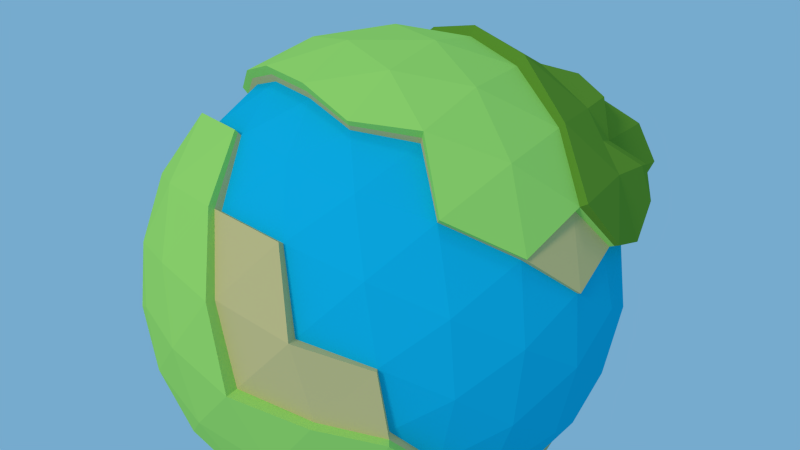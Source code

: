 # Source: planet.blend  (saved by Blender 2.76.0; exported with 4.5.12 LTS)
import bpy
from mathutils import Matrix  # noqa: F401  (used for matrix-valued properties, if any)

bpy.ops.wm.read_factory_settings(use_empty=True)
scene = bpy.context.scene
scene.name = 'Scene'

# ---- collections
col_collection_1 = bpy.data.collections.new('Collection 1'); scene.collection.children.link(col_collection_1)

# ---- materials (node trees are filled in below, after node groups)
mat_mat_grass_a = bpy.data.materials.new('mat_grass_a')
mat_mat_grass_a.alpha_threshold = 0.0
mat_mat_grass_a.use_transparent_shadow = False
mat_mat_grass_a.diffuse_color = (0.446, 0.8, 0.1485, 1.0)
mat_mat_grass_a.roughness = 0.5
mat_mat_grass_a.specular_intensity = 0.0
mat_mat_water = bpy.data.materials.new('mat_water')
mat_mat_water.alpha_threshold = 0.0
mat_mat_water.use_transparent_shadow = False
mat_mat_water.diffuse_color = (0.005776, 0.5056, 0.7613, 1.0)
mat_mat_water.roughness = 0.5
mat_mat_water.specular_intensity = 0.0
mat_mat_sand = bpy.data.materials.new('mat_sand')
mat_mat_sand.alpha_threshold = 0.0
mat_mat_sand.use_transparent_shadow = False
mat_mat_sand.diffuse_color = (0.7874, 0.5876, 0.2392, 1.0)
mat_mat_sand.roughness = 0.5
mat_mat_sand.specular_intensity = 0.0
mat_mat_grass_b = bpy.data.materials.new('mat_grass_b')
mat_mat_grass_b.alpha_threshold = 0.0
mat_mat_grass_b.use_transparent_shadow = False
mat_mat_grass_b.diffuse_color = (0.1649, 0.3343, 0.03135, 1.0)
mat_mat_grass_b.roughness = 0.5

# ---- material node trees

# ---- world
world_world = bpy.data.worlds.new('World'); scene.world = world_world
world_world.color = (0.1829, 0.4052, 0.6152)
world_world.use_sun_shadow = False
world_world.sun_shadow_jitter_overblur = 0.0
world_world.cycles.sampling_method = 'MANUAL'
world_world.cycles.sample_map_resolution = 256

# ---- cameras
cam_camera = bpy.data.cameras.new('Camera')
cam_camera.clip_end = 100.0
cam_camera.lens = 35.0
cam_camera.sensor_width = 32.0
cam_camera.sensor_height = 18.0
cam_camera.ortho_scale = 7.314
cam_camera.dof.focus_distance = 0.0
cam_camera.dof.aperture_fstop = 128.0

# ---- lights
light_hemi = bpy.data.lights.new('Hemi', 'SUN')
light_hemi.transmission_factor = 0.0
light_hemi.angle = 0.1993
light_hemi.energy = 0.22
light_hemi.shadow_buffer_clip_start = 0.5
light_hemi.shadow_soft_size = 0.1
light_hemi.shadow_cascade_max_distance = 1000.0
light_hemi.cycles.use_multiple_importance_sampling = False
light_lamp = bpy.data.lights.new('Lamp', 'SUN')
light_lamp.transmission_factor = 0.0
light_lamp.cutoff_distance = 30.0
light_lamp.angle = 0.1993
light_lamp.energy = 1.0
light_lamp.shadow_buffer_clip_start = 1.001
light_lamp.shadow_soft_size = 0.1
light_lamp.shadow_cascade_max_distance = 1000.0
light_lamp.cycles.use_multiple_importance_sampling = False

# ---- meshes
me_icosphere = bpy.data.meshes.new('Icosphere')
me_icosphere.from_pydata([(7.236, -5.257, -4.472), (7.236, 5.257, -4.472), (2.764, -8.506, 4.472), (-7.236, -5.257, 4.472), (-7.236, 5.257, 4.472), (2.764, 8.506, 4.472), (8.944, 0.0, 4.472), (8.127, 2.952, -5.023), (8.506, 0.0, -5.257), (8.127, -2.952, -5.023), (9.566, -1.476, 2.511), (9.511, -3.09, 0.0), (8.607, -4.429, -2.512), (8.607, 4.429, -2.512), (9.511, 3.09, 0.0), (9.566, 1.476, 2.511), (1.552, -9.554, 2.512), (0.0, -10.0, 0.0), (6.872, -6.817, -2.512), (5.878, -8.09, 0.0), (4.36, -8.642, 2.512), (-8.607, -4.429, 2.512), (-9.511, -3.09, 0.0), (-6.872, -6.817, 2.512), (-6.872, 6.817, 2.512), (-5.878, 8.09, 0.0), (-9.511, 3.09, 0.0), (-8.607, 4.429, 2.512), (4.36, 8.642, 2.512), (5.878, 8.09, 0.0), (6.872, 6.817, -2.512), (-1.552, 9.554, -2.512), (0.0, 10.0, 0.0), (1.552, 9.554, 2.512), (4.84, -7.166, 5.023), (0.2964, -8.642, 5.023), (-2.629, -8.09, 5.257), (-5.319, -6.817, 5.023), (-8.127, -2.952, 5.023), (-8.506, 0.0, 5.257), (-8.127, 2.952, 5.023), (-5.319, 6.817, 5.023), (-2.629, 8.09, 5.257), (0.2964, 8.642, 5.023), (4.84, 7.166, 5.023), (6.882, 5.0, 5.257), (8.311, 2.389, 5.023), (8.618, 4.253, 2.764), (8.09, 5.878, 0.0), (6.708, 6.882, 2.764), (-1.382, 9.511, 2.764), (-3.09, 9.511, -4.985e-06), (-4.472, 8.506, 2.764), (-9.472, 1.625, 2.764), (-10.0, -3.542e-06, 6.035e-06), (-9.472, -1.625, 2.764), (-4.472, -8.506, 2.764), (-1.382, -9.511, 2.764), (6.708, -6.882, 2.764), (8.09, -5.878, -1.915e-05), (8.618, -4.253, 2.764), (3.09, 9.511, 0.0), (4.472, 8.506, -2.764), (1.382, 9.511, -2.764), (-8.09, 5.878, 0.0), (3.09, -9.511, 0.0), (4.472, -8.506, -2.764), (10.0, -2.507e-07, 0.0), (9.472, -1.625, -2.764), (9.472, 1.625, -2.764), (7.52, -5.464, -4.648), (8.394, -3.049, -5.188), (7.474, 5.43, -4.619), (7.097, 7.041, -2.594), (4.999, -7.401, 5.188), (2.833, -8.718, 4.583), (-5.494, -7.041, 5.188), (-7.474, -5.43, 4.619), (-8.394, 3.049, 5.188), (-7.346, 5.337, 4.54), (0.3061, 8.926, 5.188), (2.808, 8.641, 4.543), (8.509, 2.446, 5.143), (9.169, 0.0, 4.585), (8.394, 3.049, -5.188), (8.786, 0.0, -5.43), (9.704, -1.497, 2.548), (0.0, -10.33, 0.0), (7.04, -6.984, -2.573), (-8.89, -4.574, 2.594), (-9.823, -3.192, 0.0), (-7.097, -7.041, 2.594), (-6.071, 8.356, 0.0), (-9.823, 3.192, 0.0), (-1.603, 9.868, -2.594), (0.3061, -8.926, 5.188), (-2.715, -8.356, 5.43), (-8.394, -3.049, 5.188), (-8.786, 0.0, 5.43), (-5.494, 7.041, 5.188), (-2.715, 8.356, 5.43), (4.999, 7.401, 5.188), (7.009, 5.092, 5.354), (-3.192, 9.823, -5.149e-06), (-10.33, -3.659e-06, 6.233e-06), (-4.619, -8.786, 2.855), (-1.407, -9.68, 2.813), (6.783, -6.959, 2.795), (8.836, -4.361, 2.834), (1.427, 9.823, -2.855), (4.619, 8.786, -2.855), (-8.356, 6.071, 0.0), (3.192, -9.823, 0.0), (4.714, -8.966, -2.913), (8.394, -3.049, -5.188), (7.474, 5.43, -4.619), (5.494, 7.041, -5.188), (-4.503, 8.926, -2.594), (7.097, 7.041, -2.594), (4.999, -7.401, 5.188), (-5.494, -7.041, 5.188), (-7.474, -5.43, 4.619), (-8.394, 3.049, 5.188), (0.3061, 8.926, 5.188), (5.494, -7.041, -5.188), (2.715, -8.356, -5.43), (8.394, 3.049, -5.188), (8.786, 0.0, -5.43), (2.715, 8.356, -5.43), (0.0, -10.33, 0.0), (-8.89, -4.574, 2.594), (-9.823, -3.192, 0.0), (-7.097, -7.041, 2.594), (-6.071, 8.356, 0.0), (-9.823, 3.192, 0.0), (-1.603, 9.868, -2.594), (8.584, -2.467, 5.188), (0.3061, -8.926, 5.188), (-2.715, -8.356, 5.43), (-8.394, -3.049, 5.188), (-8.786, 0.0, 5.43), (-5.494, 7.041, 5.188), (-2.715, 8.356, 5.43), (4.999, 7.401, 5.188), (-3.192, 9.823, -5.149e-06), (-10.33, -3.659e-06, 6.233e-06), (-4.619, -8.786, 2.855), (1.427, 9.823, -2.855), (4.619, 8.786, -2.855), (-8.356, 6.071, 0.0), (-6.929, 7.108, -2.855), (-8.356, -6.071, 0.0), (3.192, -9.823, 0.0), (1.427, -9.823, -2.855), (-0.8321, -2.561, -10.38), (0.0, -3.078e-07, -10.72), (6.536, -4.749, -7.05), (7.759, -5.637, -4.795), (-0.3178, -9.266, -5.386), (-2.964, -9.121, -4.795), (8.714, -3.166, -5.386), (6.536, 4.749, -7.05), (7.759, 5.637, -4.795), (-2.693, -2.98e-07, -10.38), (-8.911, -2.561, -5.386), (-9.59, -1.377e-07, -4.795), (-0.8321, 2.561, -10.38), (-5.189, 7.683, -5.386), (-2.964, 9.121, -4.795), (5.704, 7.31, -5.386), (-1.664, -10.24, -2.693), (-10.26, -1.583, -2.693), (-4.675, 9.266, -2.693), (5.189, -7.683, 5.386), (2.901, -8.93, 4.695), (-5.704, -7.31, 5.386), (-7.759, -5.637, 4.795), (-8.714, 3.166, 5.386), (-7.438, 5.404, 4.597), (0.3178, 9.266, 5.386), (2.84, 8.741, 4.595), (8.699, 2.5, 5.258), (9.351, 1.342e-07, 4.676), (2.496, -7.683, 7.05), (-6.536, -4.749, 7.05), (-6.536, 4.749, 7.05), (-2.496, -7.683, -7.05), (-1.742, -5.361, -9.121), (2.179, -1.583, -10.38), (4.561, -3.313, -9.121), (5.704, -7.31, -5.386), (2.862, -8.808, -5.724), (8.714, 3.166, -5.386), (9.121, -1.618e-07, -5.637), (2.179, 1.583, -10.38), (4.561, 3.313, -9.121), (-8.079, -2.024e-07, -7.05), (-5.637, -2.618e-07, -9.121), (-5.189, -7.683, -5.386), (-7.379, -5.361, -5.637), (-2.496, 7.683, -7.05), (-1.742, 5.361, -9.121), (-8.911, 2.561, -5.386), (-7.379, 5.361, -5.637), (-0.3178, 9.266, -5.386), (2.819, 8.675, -5.637), (0.0, -10.62, 3.048e-07), (-10.2, -3.313, 9.512e-08), (-4.675, -9.266, -2.693), (-6.303, -8.675, 2.49e-07), (-7.368, -7.31, 2.693), (-10.26, 1.583, -2.693), (-10.2, 3.313, -9.512e-08), (-1.664, 10.24, -2.693), (8.827, -2.537, 5.335), (7.379, -5.361, 5.637), (0.3178, -9.266, 5.386), (-2.819, -8.675, 5.637), (-8.714, -3.166, 5.386), (-9.121, 1.618e-07, 5.637), (-5.704, 7.31, 5.386), (-2.819, 8.675, 5.637), (5.189, 7.683, 5.386), (7.131, 5.181, 5.448), (0.8321, -2.561, 10.38), (1.742, -5.361, 9.121), (-2.179, -1.583, 10.38), (-4.561, -3.313, 9.121), (-4.795, 2.753e-07, 9.591), (-7.193, -1.742, 7.759), (-7.193, 1.742, 7.759), (-1.482, -4.56, 9.591), (-0.566, -7.379, 7.759), (-3.879, -6.302, 7.759), (3.879, -2.819, 9.591), (6.843, -2.819, 7.759), (4.795, -5.637, 7.759), (-10.72, -3.798e-06, 6.471e-06), (-4.795, -9.121, 2.964), (-3.313, -10.2, -8.148e-06), (-1.43, -9.839, 2.86), (6.943, -7.122, 2.861), (8.916, -4.4, 2.86), (1.482, 10.2, -2.964), (-8.675, 6.303, -1.809e-07), (-9.241, 4.561, -2.964), (-7.193, 7.379, -2.964), (-8.675, -6.303, 1.809e-07), (-7.193, -7.379, -2.964), (-9.241, -4.561, -2.964), (1.485, -10.22, -2.97), (3.879, 6.302, -7.759), (0.566, 7.379, -7.759), (1.482, 4.561, -9.591), (-4.795, 5.637, -7.759), (-6.843, 2.819, -7.759), (-3.879, 2.819, -9.591), (-6.843, -2.819, -7.759), (-4.795, -5.637, -7.759), (-3.879, -2.819, -9.591), (7.193, 1.742, -7.759), (4.795, -8.012e-06, -9.591), (7.193, -1.742, -7.759), (0.566, -7.379, -7.759), (3.879, -6.302, -7.759), (1.482, -4.561, -9.591), (0.327, 9.536, 5.542), (2.923, 8.995, 4.729), (8.847, 2.543, 5.347), (9.52, 2.8e-07, 4.76), (2.771, 3.066e-07, 10.68), (0.0, 3.168e-07, 11.03), (2.569, 7.907, 7.255), (9.145, -2.628, 5.527), (-5.87, 7.522, 5.542), (-2.901, 8.927, 5.801), (5.34, 7.907, 5.542), (7.338, 5.332, 5.606), (0.8699, -2.677, 10.85), (8.314, 2.083e-07, 7.255), (5.801, 2.695e-07, 9.386), (-2.242, -1.629, 10.68), (-2.242, 1.629, 10.68), (-4.693, 3.41, 9.386), (-6.726, 4.887, 7.255), (0.8563, 2.636, 10.68), (1.793, 5.517, 9.386), (4.311, 3.132, 10.66), (5.824, 6.846, 9.423), (7.512, 3.094, 8.517), (-1.525, 4.693, 9.869), (-3.992, 6.486, 7.984), (-0.5825, 7.594, 7.984), (-4.935, 2.833e-07, 9.869), (-7.402, 1.793, 7.984), (4.072, -2.958, 10.07), (7.042, -2.9, 7.984), (6.339, 6.619, 5.574), (8.092, 3.937, 5.476), (7.057, 2.389e-07, 8.321), (4.286, 2.88e-07, 10.03), (1.324, 4.076, 10.03), (2.181, 6.712, 8.321), (1.814, 1.318, 10.68), (2.892, 4.209, 9.628), (5.287, 1.566, 10.4), (3.752, 6.854, 7.62), (8.19, 1.547, 8.128), (5.988, 4.351, 7.984), (3.652, 1.566, 11.09), (2.424, 2.768, 10.27), (6.421, 1.45, 8.685), (5.517, 2.9, 8.927), (5.267, 5.135, 10.54), (3.97, 6.679, 10.25), (8.58, 1.271, 6.301), (8.474, 2.903, 7.11), (7.19, 4.116, 6.795), (6.136, 5.566, 6.795), (5.137, 6.854, 6.763), (3.955, 7.907, 6.399)], [], [(0, 9, 12), (0, 12, 18), (1, 30, 13), (15, 46, 6), (14, 47, 15), (13, 48, 14), (15, 47, 46), (47, 45, 46), (14, 48, 47), (48, 49, 47), (47, 49, 45), (49, 44, 45), (13, 30, 48), (30, 29, 48), (48, 29, 49), (29, 28, 49), (49, 28, 44), (28, 5, 44), (33, 43, 5), (32, 50, 33), (31, 51, 32), (33, 50, 43), (50, 42, 43), (32, 51, 50), (51, 52, 50), (50, 52, 42), (52, 41, 42), (51, 25, 52), (25, 24, 52), (52, 24, 41), (24, 4, 41), (27, 40, 4), (26, 53, 27), (27, 53, 40), (53, 39, 40), (26, 54, 53), (54, 55, 53), (53, 55, 39), (55, 38, 39), (54, 22, 55), (22, 21, 55), (55, 21, 38), (21, 3, 38), (23, 37, 3), (23, 56, 37), (56, 36, 37), (56, 57, 36), (57, 35, 36), (17, 16, 57), (57, 16, 35), (16, 2, 35), (20, 34, 2), (19, 58, 20), (18, 59, 19), (20, 58, 34), (19, 59, 58), (59, 60, 58), (18, 12, 59), (12, 11, 59), (59, 11, 60), (11, 10, 60), (28, 33, 5), (29, 61, 28), (30, 62, 29), (28, 61, 33), (61, 32, 33), (29, 62, 61), (62, 63, 61), (61, 63, 32), (63, 31, 32), (24, 27, 4), (25, 64, 24), (24, 64, 27), (64, 26, 27), (21, 23, 3), (16, 20, 2), (17, 65, 16), (16, 65, 20), (65, 19, 20), (65, 66, 19), (66, 18, 19), (10, 15, 6), (11, 67, 10), (12, 68, 11), (10, 67, 15), (67, 14, 15), (11, 68, 67), (68, 69, 67), (67, 69, 14), (69, 13, 14), (12, 9, 68), (9, 8, 68), (68, 8, 69), (8, 7, 69), (69, 7, 13), (7, 1, 13), (22, 54, 104, 90), (41, 4, 79, 99), (30, 1, 72, 73), (40, 39, 98, 78), (51, 31, 94, 103), (39, 38, 97, 98), (60, 10, 86, 108), (9, 0, 70, 71), (38, 3, 77, 97), (66, 65, 112, 113), (0, 18, 88, 70), (56, 23, 91, 105), (37, 36, 96, 76), (23, 21, 89, 91), (8, 9, 71, 85), (25, 51, 103, 92), (36, 35, 95, 96), (7, 8, 85, 84), (54, 26, 93, 104), (35, 2, 75, 95), (1, 7, 84, 72), (64, 25, 92, 111), (17, 57, 106, 87), (26, 64, 111, 93), (6, 46, 82, 83), (58, 60, 108, 107), (46, 45, 102, 82), (63, 62, 110, 109), (5, 43, 80, 81), (45, 44, 101, 102), (62, 30, 73, 110), (4, 40, 78, 79), (18, 66, 113, 88), (44, 5, 81, 101), (31, 63, 109, 94), (3, 37, 76, 77), (34, 58, 107, 74), (65, 17, 87, 112), (43, 42, 100, 80), (2, 34, 74, 75), (10, 6, 83, 86), (42, 41, 99, 100), (21, 22, 90, 89), (57, 56, 105, 106), (80, 100, 142, 123), (119, 107, 241, 173), (91, 89, 130, 132), (100, 99, 141, 142), (111, 92, 133, 149), (85, 71, 114, 127), (129, 106, 240, 206), (93, 111, 149, 134), (84, 85, 127, 126), (78, 98, 140, 122), (108, 86, 136), (90, 104, 145, 131), (72, 84, 126, 115), (98, 97, 139, 140), (97, 77, 121, 139), (125, 124, 113), (76, 96, 138, 120), (153, 125, 113), (141, 79, 178, 220), (89, 90, 131, 130), (104, 93, 134, 145), (96, 95, 137, 138), (106, 146, 238, 240), (124, 70, 88), (77, 76, 120, 121), (92, 103, 144, 133), (109, 110, 148, 147), (114, 70, 157, 160), (112, 87, 129, 152), (153, 113, 152), (73, 72, 115, 118), (81, 123, 179, 180), (110, 73, 118, 148), (143, 81, 180, 222), (94, 109, 147, 135), (103, 94, 135, 144), (79, 122, 177, 178), (105, 91, 132, 146), (115, 116, 118), (135, 117, 144), (117, 133, 144), (74, 107, 119), (86, 83, 136), (118, 116, 148), (116, 128, 148), (148, 128, 147), (117, 150, 133), (133, 150, 149), (131, 151, 130), (130, 151, 132), (129, 153, 152), (70, 124, 190, 157), (106, 105, 146), (121, 120, 175, 176), (149, 150, 246, 244), (71, 70, 114), (101, 81, 143), (128, 116, 169, 205), (117, 135, 213, 172), (102, 143, 222, 223), (81, 80, 123), (135, 147, 243, 213), (151, 131, 207, 247), (79, 78, 122), (150, 117, 172, 246), (146, 132, 210, 238), (123, 142, 221, 179), (125, 153, 250, 191), (116, 115, 162, 169), (142, 141, 220, 221), (127, 114, 160, 193), (87, 106, 129), (108, 136, 214, 242), (134, 149, 244, 212), (126, 127, 193, 192), (122, 140, 219, 177), (107, 108, 242, 241), (131, 145, 237, 207), (115, 126, 192, 162), (140, 139, 218, 219), (139, 121, 176, 218), (147, 128, 205, 243), (153, 129, 206, 250), (124, 125, 191, 190), (120, 138, 217, 175), (113, 112, 152), (99, 79, 141), (145, 134, 212, 237), (75, 119, 173, 174), (137, 75, 174, 216), (138, 137, 216, 217), (132, 151, 247, 210), (155, 188, 154), (157, 156, 160), (155, 154, 163), (155, 163, 166), (155, 166, 194), (159, 158, 170), (165, 164, 171), (168, 167, 172), (159, 170, 208), (165, 171, 211), (168, 172, 213), (174, 173, 183), (176, 175, 184), (178, 177, 185), (224, 234, 295, 278), (179, 221, 275, 266), (185, 230, 294, 284), (220, 178, 185), (226, 224, 278, 281), (221, 220, 274, 275), (230, 228, 293, 294), (234, 235, 296, 295), (228, 227, 226), (182, 181, 268, 269), (230, 229, 228), (228, 229, 227), (229, 184, 227), (185, 177, 230), (177, 219, 230), (230, 219, 229), (219, 218, 229), (229, 218, 184), (218, 176, 184), (214, 182, 269, 273), (227, 231, 226), (184, 233, 227), (226, 231, 224), (231, 225, 224), (227, 233, 231), (233, 232, 231), (231, 232, 225), (232, 183, 225), (184, 175, 233), (175, 217, 233), (233, 217, 232), (217, 216, 232), (232, 216, 183), (216, 174, 183), (235, 214, 273, 296), (225, 234, 224), (183, 236, 225), (180, 179, 266, 267), (181, 223, 277, 298, 268), (225, 236, 234), (236, 235, 234), (228, 226, 281, 293), (220, 185, 284, 274), (183, 173, 236), (173, 215, 236), (236, 215, 235), (215, 214, 235), (223, 222, 276, 297, 277), (222, 180, 267, 276), (211, 237, 212), (211, 171, 237), (171, 207, 237), (209, 238, 210), (208, 239, 209), (209, 239, 238), (239, 240, 238), (208, 170, 239), (170, 206, 239), (239, 206, 240), (241, 215, 173), (241, 242, 215), (242, 214, 215), (205, 204, 243), (243, 204, 213), (204, 168, 213), (246, 245, 244), (244, 245, 212), (245, 211, 212), (172, 167, 246), (167, 203, 246), (246, 203, 245), (203, 202, 245), (245, 202, 211), (202, 165, 211), (171, 249, 207), (247, 209, 210), (207, 249, 247), (249, 248, 247), (247, 248, 209), (248, 208, 209), (171, 164, 249), (164, 199, 249), (249, 199, 248), (199, 198, 248), (248, 198, 208), (198, 159, 208), (170, 250, 206), (170, 158, 250), (158, 191, 250), (161, 169, 162), (195, 251, 161), (194, 253, 195), (161, 251, 169), (251, 205, 169), (195, 253, 251), (253, 252, 251), (251, 252, 205), (252, 204, 205), (194, 166, 253), (166, 201, 253), (253, 201, 252), (201, 200, 252), (252, 200, 204), (200, 168, 204), (200, 167, 168), (201, 254, 200), (166, 256, 201), (200, 254, 167), (254, 203, 167), (201, 256, 254), (256, 255, 254), (254, 255, 203), (255, 202, 203), (166, 163, 256), (163, 197, 256), (256, 197, 255), (197, 196, 255), (255, 196, 202), (196, 165, 202), (196, 164, 165), (197, 257, 196), (163, 259, 197), (196, 257, 164), (257, 199, 164), (197, 259, 257), (259, 258, 257), (257, 258, 199), (258, 198, 199), (163, 154, 259), (154, 187, 259), (259, 187, 258), (187, 186, 258), (258, 186, 198), (186, 159, 198), (192, 161, 162), (193, 260, 192), (160, 262, 193), (192, 260, 161), (260, 195, 161), (193, 262, 260), (262, 261, 260), (260, 261, 195), (261, 194, 195), (160, 156, 262), (156, 189, 262), (262, 189, 261), (189, 188, 261), (261, 188, 194), (188, 155, 194), (186, 158, 159), (187, 263, 186), (154, 265, 187), (186, 263, 158), (263, 191, 158), (187, 265, 263), (265, 264, 263), (263, 264, 191), (264, 190, 191), (154, 188, 265), (188, 189, 265), (265, 189, 264), (189, 156, 264), (264, 156, 190), (156, 157, 190), (136, 83, 182, 214), (102, 101, 143), (75, 74, 119), (113, 124, 88), (95, 75, 137), (267, 266, 272), (269, 268, 315, 279), (270, 303, 285, 271), (280, 305, 300), (279, 307, 299), (270, 309, 303), (287, 304, 310), (280, 311, 305), (289, 308, 312), (287, 313, 304), (288, 306, 314), (279, 315, 307), (268, 298, 316), (289, 317, 308), (277, 297, 318), (288, 319, 306), (276, 267, 272, 320), (285, 282, 271), (286, 290, 285, 301), (272, 292, 286, 302), (285, 290, 282), (290, 283, 282), (286, 292, 290), (292, 291, 290), (290, 291, 283), (291, 284, 283), (272, 266, 292), (266, 275, 292), (292, 275, 291), (275, 274, 291), (291, 274, 284), (282, 281, 271), (283, 293, 282), (284, 294, 283), (282, 293, 281), (283, 294, 293), (281, 278, 271), (278, 270, 271), (278, 295, 270), (295, 280, 300, 270), (295, 296, 280), (296, 279, 299, 280), (296, 273, 279), (273, 269, 279), (83, 82, 181, 182), (82, 102, 223, 181), (306, 320, 272), (306, 319, 320), (319, 276, 320), (318, 319, 288), (318, 297, 319), (297, 276, 319), (308, 318, 288), (308, 317, 318), (317, 277, 318), (316, 317, 289), (316, 298, 317), (298, 277, 317), (307, 316, 289), (307, 315, 316), (315, 268, 316), (314, 302, 286), (314, 306, 302), (306, 272, 302), (304, 314, 286), (304, 313, 314), (313, 288, 314), (312, 313, 287), (312, 308, 313), (308, 288, 313), (305, 312, 287), (305, 311, 312), (311, 289, 312), (310, 301, 285), (310, 304, 301), (304, 286, 301), (303, 310, 285), (303, 309, 310), (309, 287, 310), (299, 311, 280), (299, 307, 311), (307, 289, 311), (300, 309, 270), (300, 305, 309), (305, 287, 309)])
me_icosphere.polygons.foreach_set('material_index', [1, 1, 1, 1, 1, 1, 1, 1, 1, 1, 1, 1, 1, 1, 1, 1, 1, 1, 1, 1, 1, 1, 1, 1, 1, 1, 1, 1, 1, 1, 1, 1, 1, 1, 1, 1, 1, 1, 1, 1, 1, 1, 1, 1, 1, 1, 1, 1, 1, 1, 1, 1, 1, 1, 1, 1, 1, 1, 1, 1, 1, 1, 1, 1, 1, 1, 1, 1, 1, 1, 1, 1, 1, 1, 1, 1, 1, 1, 1, 1, 1, 1, 1, 1, 1, 1, 1, 1, 1, 1, 1, 1, 1, 1, 1, 1, 2, 2, 2, 2, 2, 2, 2, 2, 2, 2, 2, 2, 2, 2, 2, 2, 2, 2, 2, 2, 2, 2, 2, 2, 2, 2, 2, 2, 2, 2, 2, 2, 2, 2, 2, 2, 2, 2, 2, 2, 2, 2, 2, 2, 2, 0, 2, 2, 2, 2, 0, 2, 2, 2, 2, 2, 2, 2, 2, 2, 2, 2, 0, 2, 2, 2, 0, 2, 2, 2, 2, 0, 2, 2, 2, 0, 2, 0, 2, 2, 0, 2, 2, 2, 2, 2, 2, 2, 2, 2, 2, 2, 2, 2, 2, 0, 2, 0, 0, 2, 2, 0, 0, 0, 2, 0, 0, 2, 0, 0, 0, 0, 0, 0, 0, 2, 0, 0, 0, 0, 0, 0, 0, 0, 0, 0, 0, 0, 0, 2, 2, 0, 0, 0, 0, 0, 0, 0, 0, 0, 0, 0, 0, 0, 0, 0, 0, 0, 0, 0, 3, 3, 3, 0, 3, 3, 3, 3, 0, 3, 0, 0, 0, 0, 0, 0, 0, 0, 0, 3, 0, 0, 0, 0, 0, 0, 0, 0, 0, 0, 0, 0, 0, 0, 3, 0, 0, 3, 3, 0, 0, 3, 3, 0, 0, 0, 0, 3, 3, 0, 0, 0, 0, 0, 0, 0, 0, 0, 0, 0, 0, 0, 0, 0, 0, 0, 0, 0, 0, 0, 0, 0, 0, 0, 0, 0, 0, 0, 0, 0, 0, 0, 0, 0, 0, 0, 0, 0, 0, 0, 0, 0, 0, 0, 0, 0, 0, 0, 0, 0, 0, 0, 0, 0, 0, 0, 0, 0, 0, 0, 0, 0, 0, 0, 0, 0, 0, 0, 0, 0, 0, 0, 0, 0, 0, 0, 0, 0, 0, 0, 0, 0, 0, 0, 0, 0, 0, 0, 0, 0, 0, 0, 0, 0, 0, 0, 0, 0, 0, 0, 0, 0, 0, 0, 0, 0, 0, 0, 0, 0, 0, 0, 0, 0, 0, 2, 2, 2, 2, 3, 3, 3, 3, 3, 3, 3, 3, 3, 3, 3, 3, 3, 3, 3, 3, 3, 3, 3, 3, 3, 3, 3, 3, 3, 3, 3, 3, 3, 3, 3, 3, 3, 3, 3, 3, 3, 3, 3, 3, 3, 3, 3, 3, 0, 0, 3, 3, 3, 3, 3, 3, 3, 3, 3, 3, 3, 3, 3, 3, 3, 3, 3, 3, 3, 3, 3, 3, 3, 3, 3, 3, 3, 3, 3, 3, 3, 3, 3, 3, 3, 3, 3, 3, 3])
me_icosphere.materials.append(mat_mat_grass_a)
me_icosphere.materials.append(mat_mat_water)
me_icosphere.materials.append(mat_mat_sand)
me_icosphere.materials.append(mat_mat_grass_b)
me_icosphere.use_remesh_preserve_volume = False
me_icosphere.use_remesh_preserve_attributes = False
me_icosphere.use_mirror_vertex_groups = False
me_icosphere.update()

# ---- objects
ob_hemi = bpy.data.objects.new('Hemi', light_hemi)
ob_planet = bpy.data.objects.new('planet', me_icosphere)
ob_lamp = bpy.data.objects.new('lamp', light_lamp)
ob_camera = bpy.data.objects.new('Camera', cam_camera)

# ---- transforms, parenting, visibility, modifiers, constraints
ob_hemi.location = (13.62, 14.91, 12.47)
ob_hemi.lineart.crease_threshold = 0.0
ob_planet.location = (0.0, 0.0, 0.0)
ob_planet.rotation_euler = (-0.6106, -0.0, 0.0)
ob_planet.lineart.crease_threshold = 0.0
ob_lamp.location = (3.236, -23.86, 35.8)
ob_lamp.rotation_euler = (-0.8228, -0.4779, 2.845)
ob_lamp.lock_rotations_4d = False
ob_lamp.empty_display_type = 'ARROWS'
ob_lamp.color = (0.0, 0.0, 0.0, 0.0)
ob_lamp.lineart.crease_threshold = 0.0
ob_camera.location = (24.95, -22.77, 19.13)
ob_camera.rotation_euler = (1.109, 0.01082, 0.8149)
ob_camera.lock_rotations_4d = False
ob_camera.empty_display_type = 'ARROWS'
ob_camera.color = (0.0, 0.0, 0.0, 0.0)
ob_camera.display_type = 'WIRE'
ob_camera.lineart.crease_threshold = 0.0

# ---- collection membership
col_collection_1.objects.link(ob_hemi)
col_collection_1.objects.link(ob_planet)
col_collection_1.objects.link(ob_lamp)
col_collection_1.objects.link(ob_camera)

# ---- scene / render settings (as saved in the file)
scene.camera = ob_camera
scene.frame_start = 1; scene.frame_end = 250; scene.frame_set(0)
scene.render.engine = 'BLENDER_EEVEE_NEXT'
scene.render.resolution_percentage = 50
scene.render.dither_intensity = 0.0
scene.cycles.use_denoising = False
scene.cycles.samples = 10
scene.cycles.sampling_pattern = 'TABULATED_SOBOL'
scene.cycles.light_sampling_threshold = 0.0
scene.cycles.use_adaptive_sampling = False
scene.cycles.use_light_tree = False
scene.cycles.blur_glossy = 0.0
scene.cycles.pixel_filter_type = 'GAUSSIAN'
scene.cycles.sample_clamp_indirect = 0.0
scene.view_settings.view_transform = 'Standard'
bpy.context.view_layer.update()
